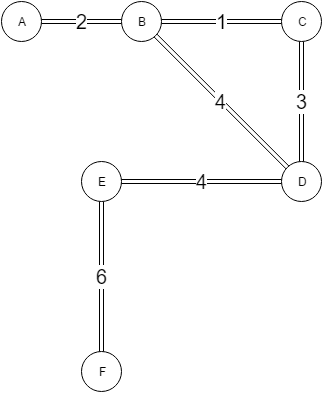

The diagram above was exported from draw.io. Its source (the exported page's mxGraphModel, read from the mxfile embedded in the PNG):
<mxGraphModel dx="1426" dy="755" grid="1" gridSize="10" guides="1" tooltips="1" connect="1" arrows="1" fold="1" page="1" pageScale="1" pageWidth="826" pageHeight="1169" background="#ffffff" math="0" shadow="0">
  <root>
    <mxCell id="0" />
    <mxCell id="1" parent="0" />
    <mxCell id="8" value="&lt;font style=&quot;font-size: 20px&quot;&gt;2&lt;/font&gt;" style="rounded=0;html=1;exitX=1;exitY=0.5;entryX=0;entryY=0.5;jettySize=auto;orthogonalLoop=1;shape=link;" edge="1" parent="1" source="2" target="6">
      <mxGeometry relative="1" as="geometry" />
    </mxCell>
    <mxCell id="2" value="A" style="ellipse;whiteSpace=wrap;html=1;" vertex="1" parent="1">
      <mxGeometry x="160" y="120" width="40" height="40" as="geometry" />
    </mxCell>
    <mxCell id="3" value="F" style="ellipse;whiteSpace=wrap;html=1;" vertex="1" parent="1">
      <mxGeometry x="240" y="470" width="40" height="40" as="geometry" />
    </mxCell>
    <mxCell id="12" value="&lt;font style=&quot;font-size: 20px&quot;&gt;6&lt;/font&gt;" style="rounded=0;html=1;exitX=0.5;exitY=1;entryX=0.5;entryY=0;jettySize=auto;orthogonalLoop=1;shape=link;" edge="1" parent="1" source="4" target="3">
      <mxGeometry relative="1" as="geometry" />
    </mxCell>
    <mxCell id="4" value="E" style="ellipse;whiteSpace=wrap;html=1;" vertex="1" parent="1">
      <mxGeometry x="240" y="280" width="40" height="40" as="geometry" />
    </mxCell>
    <mxCell id="11" value="&lt;font style=&quot;font-size: 20px&quot;&gt;4&lt;/font&gt;" style="rounded=0;html=1;exitX=0;exitY=0.5;entryX=1;entryY=0.5;jettySize=auto;orthogonalLoop=1;shape=link;" edge="1" parent="1" source="5" target="4">
      <mxGeometry relative="1" as="geometry" />
    </mxCell>
    <mxCell id="5" value="D" style="ellipse;whiteSpace=wrap;html=1;" vertex="1" parent="1">
      <mxGeometry x="440" y="280" width="40" height="40" as="geometry" />
    </mxCell>
    <mxCell id="9" value="&lt;font style=&quot;font-size: 20px&quot;&gt;1&lt;/font&gt;" style="rounded=0;html=1;exitX=1;exitY=0.5;entryX=0;entryY=0.5;jettySize=auto;orthogonalLoop=1;shape=link;" edge="1" parent="1" source="6" target="7">
      <mxGeometry relative="1" as="geometry" />
    </mxCell>
    <mxCell id="13" value="&lt;font style=&quot;font-size: 20px&quot;&gt;4&lt;/font&gt;" style="rounded=0;html=1;exitX=1;exitY=1;entryX=0;entryY=0;jettySize=auto;orthogonalLoop=1;shape=link;" edge="1" parent="1" source="6" target="5">
      <mxGeometry relative="1" as="geometry" />
    </mxCell>
    <mxCell id="6" value="B" style="ellipse;whiteSpace=wrap;html=1;" vertex="1" parent="1">
      <mxGeometry x="280" y="120" width="40" height="40" as="geometry" />
    </mxCell>
    <mxCell id="10" value="&lt;font style=&quot;font-size: 20px&quot;&gt;3&lt;/font&gt;" style="rounded=0;html=1;exitX=0.5;exitY=1;entryX=0.5;entryY=0;jettySize=auto;orthogonalLoop=1;shape=link;" edge="1" parent="1" source="7" target="5">
      <mxGeometry relative="1" as="geometry" />
    </mxCell>
    <mxCell id="7" value="C" style="ellipse;whiteSpace=wrap;html=1;" vertex="1" parent="1">
      <mxGeometry x="440" y="120" width="40" height="40" as="geometry" />
    </mxCell>
  </root>
</mxGraphModel>